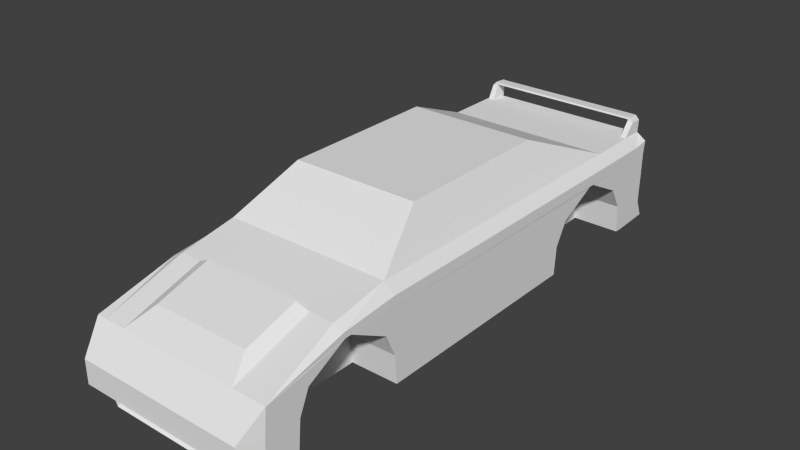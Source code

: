# Source: autotest_.blend  (saved by Blender 3.2.14; exported with 4.5.12 LTS)
import bpy
from mathutils import Matrix  # noqa: F401  (used for matrix-valued properties, if any)

bpy.ops.wm.read_factory_settings(use_empty=True)
scene = bpy.context.scene
scene.name = 'Scene'

# ---- collections
col_collection_1 = bpy.data.collections.new('Collection 1'); scene.collection.children.link(col_collection_1)

# ---- materials (node trees are filled in below, after node groups)
mat_material_005 = bpy.data.materials.new('Material.005')
mat_material_005.alpha_threshold = 0.0
mat_material_005.use_transparent_shadow = False
mat_material_005.roughness = 0.5

# ---- material node trees

# ---- world
world_world = bpy.data.worlds.new('World'); scene.world = world_world
world_world.color = (0.05088, 0.05088, 0.05088)
world_world.use_sun_shadow = False
world_world.sun_shadow_jitter_overblur = 0.0
world_world.cycles.sampling_method = 'MANUAL'
world_world.cycles.sample_map_resolution = 256

# ---- meshes
me_cube = bpy.data.meshes.new('Cube')
me_cube.from_pydata([(2.597, 1.0, 0.05859), (2.597, -1.0, 0.05859), (-2.384, -1.0, 0.05859), (-2.384, 1.0, 0.05859), (3.719, 1.0, 2.059), (3.719, -1.0, 2.059), (-3.597, -1.0, 2.059), (-3.597, 1.0, 2.059), (2.597, 2.035, 0.05859), (-2.384, 2.035, 0.05859), (3.719, 2.035, 2.059), (-3.597, 2.035, 2.059), (2.597, -2.051, 0.05859), (-2.384, -2.051, 0.05859), (3.719, -2.051, 2.059), (-3.597, -2.051, 2.059), (-4.881, -1.0, 0.05859), (-4.881, 1.0, 0.05859), (-3.669, -1.0, 2.059), (-3.669, 1.0, 2.059), (-5.757, -1.0, 0.9714), (-5.757, 1.0, 0.9714), (-5.757, -1.0, 2.059), (-5.757, 1.0, 2.059), (-4.881, -2.045, 0.05859), (-3.669, -2.045, 2.059), (-5.757, -2.045, 0.5809), (-5.757, -2.045, 2.059), (-4.881, 2.045, 0.05859), (-3.669, 2.045, 2.059), (-5.757, 2.045, 0.5809), (-5.768, 2.045, 2.059), (4.999, 1.0, 0.05859), (4.999, -1.0, 0.05859), (3.877, 1.0, 2.059), (3.877, -1.0, 2.059), (6.152, 1.0, 0.267), (6.152, -1.0, 0.267), (5.647, 1.0, 1.64), (5.647, -1.0, 1.64), (4.999, 2.032, 0.05859), (3.877, 2.032, 2.059), (6.152, 1.84, 0.267), (5.647, 2.032, 1.64), (4.999, -2.049, 0.05859), (3.877, -2.049, 2.059), (6.152, -1.857, 0.267), (5.647, -2.056, 1.64), (-5.756, -2.045, 2.061), (-5.806, -1.869, 2.611), (-5.769, 2.046, 2.061), (-5.806, 1.847, 2.611), (5.646, -2.031, 1.565), (5.646, -1.843, 1.644), (5.646, 2.027, 1.565), (5.646, 1.82, 1.644), (-4.213, 1.842, 2.636), (2.666, 1.82, 2.636), (2.917, 2.039, 2.061), (-3.979, 2.053, 2.061), (2.666, -1.843, 2.636), (-4.213, -1.864, 2.636), (-3.979, -2.05, 2.061), (2.917, -2.061, 2.061), (2.651, 1.0, 0.8514), (2.651, -1.0, 0.8514), (-2.428, -1.0, 0.8514), (-2.428, 1.0, 0.8514), (2.651, 2.035, 0.8514), (-2.428, 2.035, 0.8514), (2.651, -2.051, 0.8514), (-2.428, -2.051, 0.8514), (-4.838, -1.0, 0.8514), (-4.838, 1.0, 0.8514), (-5.757, -1.0, 1.256), (-5.757, 1.0, 1.256), (-4.838, -2.045, 0.8514), (-5.757, -2.045, 0.8514), (-4.838, 2.045, 0.8514), (-5.757, 2.045, 0.8514), (4.945, 1.0, 0.8514), (4.945, -1.0, 0.8514), (6.152, 1.0, 0.9288), (6.152, -1.0, 0.9288), (4.945, 2.032, 0.8514), (6.152, 1.84, 0.9288), (4.945, -2.049, 0.8514), (6.152, -1.857, 0.9288), (2.864, 1.0, 1.475), (2.864, -1.0, 1.475), (-2.7, -1.0, 1.475), (-2.7, 1.0, 1.475), (2.864, 2.035, 1.475), (-2.7, 2.035, 1.475), (2.864, -2.051, 1.475), (-2.7, -2.051, 1.475), (-4.566, -1.0, 1.475), (-4.566, 1.0, 1.475), (-5.757, -1.0, 1.475), (-5.757, 1.0, 1.475), (-4.566, -2.045, 1.475), (-5.757, -2.045, 1.475), (-4.566, 2.045, 1.475), (-5.768, 2.045, 1.475), (4.732, 1.0, 1.475), (4.732, -1.0, 1.475), (5.647, 1.0, 1.642), (5.647, -1.0, 1.642), (4.732, 2.032, 1.475), (5.647, 2.032, 1.642), (4.732, -2.049, 1.475), (5.647, -2.056, 1.644), (-2.16, 1.387, 3.735), (1.362, 1.387, 3.708), (1.362, -1.41, 3.708), (-2.16, -1.41, 3.735), (3.907, 1.82, 2.349), (3.907, -2.043, 2.061), (3.907, 2.03, 2.061), (3.907, -1.843, 2.349), (-5.322, 2.046, 2.061), (-5.399, -1.864, 2.636), (-5.257, 1.842, 2.636), (-5.322, -2.045, 2.061), (-5.792, -2.045, 2.433), (-5.806, 2.046, 2.433), (5.646, 2.027, 1.648), (5.646, -2.053, 1.648), (2.657, -2.061, 2.365), (-4.103, -2.05, 2.365), (-4.103, 2.053, 2.365), (2.657, 2.039, 2.365), (3.907, -2.043, 2.213), (3.907, 2.03, 2.213), (-5.437, 2.046, 2.365), (-5.437, -2.045, 2.365), (-5.806, -1.368, 2.611), (-5.756, -1.368, 2.061), (5.646, -1.368, 1.644), (5.646, -1.368, 1.489), (2.666, -1.368, 2.636), (-4.213, -1.368, 2.636), (-3.979, -1.368, 2.061), (2.917, -1.368, 2.061), (1.362, -0.7896, 3.708), (-2.16, -0.7896, 3.735), (3.907, -1.368, 2.349), (3.907, -1.368, 2.061), (-5.322, -1.368, 2.061), (-5.399, -1.368, 2.636), (5.646, -1.368, 1.571), (-5.792, -1.368, 2.433), (-5.806, 1.296, 2.611), (5.646, 1.296, 1.489), (5.646, 1.296, 1.571), (-5.756, 1.296, 2.061), (5.646, 1.296, 1.644), (2.666, 1.296, 2.636), (-4.213, 1.296, 2.636), (-3.979, 1.296, 2.061), (2.917, 1.296, 2.061), (1.362, 0.7181, 3.708), (-2.16, 0.7181, 3.735), (3.907, 1.296, 2.349), (3.907, 1.296, 2.061), (-5.322, 1.296, 2.061), (-5.319, 1.296, 2.636), (-5.792, 1.296, 2.433), (5.104, 1.036, 2.058), (5.104, -1.107, 2.058), (3.953, 1.036, 2.511), (3.953, -1.107, 2.511), (-5.756, 1.0, 2.061), (5.646, 1.0, 1.644), (2.666, 1.0, 2.636), (-4.213, 1.0, 2.636), (-3.979, 1.0, 2.061), (2.917, 1.0, 2.061), (1.362, 0.5507, 3.708), (-2.16, 0.5507, 3.735), (3.907, 1.0, 2.349), (3.907, 1.0, 2.061), (-5.322, 1.0, 2.061), (-5.538, 1.0, 2.636), (-5.792, 1.0, 2.433), (-5.806, 1.0, 2.611), (5.646, 1.0, 1.489), (5.646, 1.0, 1.571), (5.104, 1.0, 2.058), (3.953, 1.0, 2.511), (-5.756, -0.9955, 2.061), (5.646, -0.9955, 1.644), (2.666, -0.9955, 2.636), (-4.213, -0.9955, 2.636), (-3.979, -0.9955, 2.061), (2.917, -0.9955, 2.061), (1.362, -0.579, 3.708), (-2.16, -0.579, 3.735), (3.907, -0.9955, 2.349), (3.907, -0.9955, 2.061), (-5.322, -0.9955, 2.061), (-5.538, -0.9955, 2.636), (-5.792, -0.9955, 2.433), (5.104, -0.9955, 2.058), (3.953, -0.9955, 2.511), (-5.806, -0.9955, 2.611), (5.646, -0.9955, 1.489), (5.646, -0.9955, 1.571), (5.175, 1.0, 1.752), (5.175, -1.0, 1.752), (6.196, -1.0, 0.2113), (6.196, 1.0, 0.2113), (5.175, 2.032, 1.752), (5.716, 2.032, 0.2113), (5.175, -2.054, 1.752), (5.716, -2.049, 0.2113), (5.701, -2.049, 0.9082), (5.701, 2.032, 0.9082), (5.403, -2.054, 1.599), (5.403, 2.032, 1.598), (-5.043, 1.0, 0.0462), (-5.919, 1.0, 0.08219), (-5.919, -1.0, 0.08219), (-5.043, -1.0, 0.0462), (-5.919, -2.045, 0.09276), (-5.043, -2.045, 0.0462), (-5.043, 2.045, 0.0462), (-5.919, 2.045, 0.09276), (-5.338, -0.3101, 0.3078), (-5.824, -0.3101, 0.8147), (-5.292, -0.3209, 0.3804), (-5.778, -0.3209, 0.8873), (-5.258, -0.389, 0.4336), (-5.744, -0.389, 0.9404), (-5.258, -0.5924, 0.4332), (-5.744, -0.5924, 0.94), (-5.258, -0.7959, 0.4336), (-5.744, -0.7959, 0.9404), (-5.292, -0.864, 0.3804), (-5.778, -0.864, 0.8873), (-5.338, -0.8748, 0.3078), (-5.824, -0.8748, 0.8147), (-5.384, -0.864, 0.2352), (-5.87, -0.864, 0.7421), (-5.418, -0.7959, 0.1821), (-5.904, -0.7959, 0.6889), (-5.418, -0.5924, 0.1825), (-5.904, -0.5924, 0.6893), (-5.418, -0.389, 0.1821), (-5.904, -0.389, 0.6889), (-5.384, -0.3209, 0.2352), (-5.87, -0.3209, 0.7421), (-5.802, -0.4666, 0.8495), (-5.824, -0.4614, 0.8147), (-5.786, -0.4992, 0.875), (-5.786, -0.5967, 0.8748), (-5.786, -0.6942, 0.875), (-5.802, -0.7269, 0.8495), (-5.824, -0.732, 0.8147), (-5.846, -0.7269, 0.7799), (-5.862, -0.6942, 0.7544), (-5.862, -0.5967, 0.7546), (-5.862, -0.4992, 0.7544), (-5.846, -0.4666, 0.7799), (-6.004, -0.4666, 1.061), (-6.027, -0.4614, 1.026), (-5.988, -0.4992, 1.086), (-5.988, -0.5967, 1.086), (-5.988, -0.6942, 1.086), (-6.004, -0.7269, 1.061), (-6.027, -0.732, 1.026), (-6.049, -0.7269, 0.9909), (-6.065, -0.6942, 0.9654), (-6.065, -0.5967, 0.9656), (-6.065, -0.4992, 0.9654), (-6.049, -0.4666, 0.9909), (-5.404, -1.847, 2.636), (-5.806, -1.848, 2.611), (-5.404, -1.715, 2.636), (-5.806, -1.715, 2.611), (-5.565, -1.847, 3.009), (-5.832, -1.848, 2.984), (-5.565, -1.715, 3.009), (-5.832, -1.715, 2.984), (-5.806, 1.701, 2.611), (-5.806, 1.835, 2.611), (-5.298, 1.834, 2.636), (-5.308, 1.701, 2.636), (-5.827, 1.701, 2.977), (-5.827, 1.835, 2.977), (-5.559, 1.834, 3.001), (-5.559, 1.701, 3.001), (-5.571, -1.757, 3.128), (-5.839, -1.758, 3.104), (-5.571, -1.715, 3.128), (-5.839, -1.715, 3.104), (-5.833, 1.701, 3.096), (-5.833, 1.745, 3.096), (-5.566, 1.744, 3.121), (-5.566, 1.701, 3.121), (-5.565, -1.715, 3.057), (-5.832, -1.715, 3.046), (-5.559, 1.701, 3.057), (-5.827, 1.701, 3.046), (-5.571, -1.715, 3.109), (-5.839, -1.715, 3.099), (-5.566, 1.701, 3.11), (-5.833, 1.701, 3.099), (-5.693, 1.701, 3.052), (-5.699, 1.701, 3.105), (-5.83, 1.701, 3.073), (-5.562, 1.701, 3.084), (-5.693, -1.711, 3.052), (-5.827, -1.711, 3.046), (-5.699, -1.711, 3.105), (-5.833, -1.711, 3.099), (-5.83, -1.711, 3.073), (-5.562, -1.711, 3.084), (-5.566, -1.711, 3.11), (-5.559, -1.711, 3.057), (-5.696, -1.711, 3.078)], [], [(0, 1, 2, 3), (4, 7, 6, 5), (4, 5, 35, 34), (5, 6, 15, 14), (6, 7, 19, 18), (7, 4, 10, 11), (68, 8, 9, 69), (91, 7, 11, 93), (64, 0, 8, 68), (0, 3, 9, 8), (94, 14, 15, 95), (66, 2, 13, 71), (89, 5, 14, 94), (2, 1, 12, 13), (18, 19, 23, 22), (67, 3, 17, 73), (90, 6, 18, 96), (3, 2, 16, 17), (98, 22, 23, 99), (28, 17, 220, 226), (21, 30, 227, 221), (17, 16, 20, 21), (100, 25, 27, 101), (18, 22, 27, 25), (74, 20, 26, 77), (96, 18, 25, 100), (78, 28, 30, 79), (23, 19, 29, 31), (99, 23, 31, 103), (73, 17, 28, 78), (208, 209, 39, 38), (65, 1, 33, 81), (88, 4, 34, 104), (1, 0, 32, 33), (106, 38, 39, 107), (210, 37, 46, 215), (211, 32, 40, 213), (210, 211, 36, 37), (219, 212, 43, 109), (208, 38, 43, 212), (82, 36, 42, 85), (104, 34, 41, 108), (216, 215, 46, 87), (209, 35, 45, 214), (107, 39, 47, 111), (81, 33, 44, 86), (167, 125, 50, 155), (133, 126, 54, 118), (150, 127, 52, 139), (135, 124, 48, 123), (164, 118, 54, 153), (152, 166, 287, 284), (163, 116, 57, 157), (141, 61, 115, 145), (165, 120, 59, 159), (159, 59, 58, 160), (132, 128, 63, 117), (128, 129, 62, 63), (134, 130, 59, 120), (130, 131, 58, 59), (105, 81, 86, 110), (37, 83, 87, 46), (218, 216, 87, 111), (32, 80, 84, 40), (106, 82, 85, 109), (213, 217, 85, 42), (36, 82, 83, 37), (0, 64, 80, 32), (89, 65, 81, 105), (97, 73, 78, 102), (21, 75, 79, 30), (102, 78, 79, 103), (16, 72, 76, 24), (98, 74, 77, 101), (24, 76, 77, 26), (20, 74, 75, 21), (2, 66, 72, 16), (91, 67, 73, 97), (1, 65, 70, 12), (90, 66, 71, 95), (12, 70, 71, 13), (88, 64, 68, 92), (3, 67, 69, 9), (92, 68, 69, 93), (10, 92, 93, 11), (4, 88, 92, 10), (6, 90, 95, 15), (7, 91, 97, 19), (22, 98, 101, 27), (29, 102, 103, 31), (19, 97, 102, 29), (5, 89, 105, 35), (38, 106, 109, 43), (214, 218, 111, 47), (35, 105, 110, 45), (83, 107, 111, 87), (80, 104, 108, 84), (217, 219, 109, 85), (82, 106, 107, 83), (64, 88, 104, 80), (75, 99, 103, 79), (72, 96, 100, 76), (76, 100, 101, 77), (74, 98, 99, 75), (66, 90, 96, 72), (65, 89, 94, 70), (70, 94, 95, 71), (67, 91, 93, 69), (161, 113, 112, 162), (157, 57, 113, 161), (61, 60, 114, 115), (57, 56, 112, 113), (127, 132, 117, 52), (156, 55, 116, 163), (160, 58, 118, 164), (131, 133, 118, 58), (125, 134, 120, 50), (155, 50, 120, 165), (158, 56, 122, 166), (129, 135, 123, 62), (61, 121, 135, 129), (51, 122, 134, 125), (57, 116, 133, 131), (53, 119, 132, 127), (56, 57, 131, 130), (122, 56, 130, 134), (60, 61, 129, 128), (119, 60, 128, 132), (121, 49, 124, 135), (138, 53, 127, 150), (116, 55, 126, 133), (152, 51, 125, 167), (49, 136, 151, 124), (191, 138, 150, 207), (61, 141, 149, 121), (48, 137, 148, 123), (63, 143, 147, 117), (53, 138, 146, 119), (60, 140, 144, 114), (114, 144, 145, 115), (62, 142, 143, 63), (123, 148, 142, 62), (193, 141, 145, 197), (119, 146, 140, 60), (149, 136, 279, 278), (117, 147, 139, 52), (207, 150, 139, 206), (124, 151, 137, 48), (126, 154, 153, 54), (56, 158, 162, 112), (55, 156, 154, 126), (185, 152, 167, 184), (175, 158, 166, 183), (172, 155, 165, 182), (177, 160, 164, 181), (156, 163, 170, 168), (174, 157, 161, 178), (178, 161, 162, 179), (176, 159, 160, 177), (182, 165, 159, 176), (180, 163, 157, 174), (183, 166, 152, 185), (181, 164, 153, 186), (184, 167, 155, 172), (188, 168, 170, 189), (146, 138, 169, 171), (198, 146, 171, 204), (173, 156, 168, 188), (191, 173, 188, 203), (163, 180, 189, 170), (203, 188, 189, 204), (202, 184, 172, 190), (199, 181, 186, 206), (201, 183, 185, 205), (198, 180, 174, 192), (200, 182, 176, 194), (194, 176, 177, 195), (196, 178, 179, 197), (192, 174, 178, 196), (195, 177, 181, 199), (190, 172, 182, 200), (193, 175, 183, 201), (205, 185, 184, 202), (154, 187, 186, 153), (158, 175, 179, 162), (156, 173, 187, 154), (136, 205, 202, 151), (141, 193, 201, 149), (137, 190, 200, 148), (143, 195, 199, 147), (140, 192, 196, 144), (144, 196, 197, 145), (142, 194, 195, 143), (148, 200, 194, 142), (146, 198, 192, 140), (149, 201, 205, 136), (147, 199, 206, 139), (151, 202, 190, 137), (169, 203, 204, 171), (138, 191, 203, 169), (180, 198, 204, 189), (187, 207, 206, 186), (175, 193, 197, 179), (173, 191, 207, 187), (84, 108, 219, 217), (45, 110, 218, 214), (40, 84, 217, 213), (110, 86, 216, 218), (39, 209, 214, 47), (86, 44, 215, 216), (34, 208, 212, 41), (108, 41, 212, 219), (33, 32, 211, 210), (36, 211, 213, 42), (33, 210, 215, 44), (34, 35, 209, 208), (220, 221, 227, 226), (222, 223, 225, 224), (30, 28, 226, 227), (16, 24, 225, 223), (26, 20, 222, 224), (24, 26, 224, 225), (20, 16, 223, 222), (17, 21, 221, 220), (228, 229, 231, 230), (230, 231, 233, 232), (232, 233, 235, 234), (234, 235, 237, 236), (236, 237, 239, 238), (238, 239, 241, 240), (240, 241, 243, 242), (242, 243, 245, 244), (244, 245, 247, 246), (246, 247, 249, 248), (229, 251, 263, 253), (250, 251, 229, 228), (248, 249, 251, 250), (228, 230, 232, 234, 236, 238, 240, 242, 244, 246, 248, 250), (253, 263, 275, 265), (251, 249, 262, 263), (249, 247, 261, 262), (247, 245, 260, 261), (245, 243, 259, 260), (243, 241, 258, 259), (241, 239, 257, 258), (239, 237, 256, 257), (237, 235, 255, 256), (235, 233, 254, 255), (233, 231, 252, 254), (231, 229, 253, 252), (264, 265, 275, 274, 273, 272, 271, 270, 269, 268, 267, 266), (263, 262, 274, 275), (262, 261, 273, 274), (261, 260, 272, 273), (260, 259, 271, 272), (259, 258, 270, 271), (258, 257, 269, 270), (257, 256, 268, 269), (256, 255, 267, 268), (255, 254, 266, 267), (254, 252, 264, 266), (252, 253, 265, 264), (278, 279, 283, 282), (136, 49, 277, 279), (121, 149, 278, 276), (49, 121, 276, 277), (291, 290, 298, 299), (279, 277, 281, 283), (276, 278, 282, 280), (277, 276, 280, 281), (284, 287, 291, 288), (166, 122, 286, 287), (122, 51, 285, 286), (51, 152, 284, 285), (294, 282, 300, 304), (287, 286, 290, 291), (286, 285, 289, 290), (285, 284, 288, 289), (292, 294, 295, 293), (299, 298, 297, 296), (290, 289, 297, 298), (289, 288, 296, 297), (283, 295, 305, 301), (283, 281, 293, 295), (280, 282, 294, 292), (281, 280, 292, 293), (308, 302, 319, 312), (300, 301, 305, 304), (291, 299, 306, 311, 302), (296, 288, 303, 310, 307), (299, 296, 307, 309, 306), (295, 294, 304, 305), (288, 291, 302, 308, 303), (282, 283, 301, 300), (306, 309, 314, 318), (307, 310, 316, 315), (302, 311, 317, 319), (320, 317, 318, 314), (316, 320, 314, 315), (313, 312, 320, 316), (312, 319, 317, 320), (311, 306, 318, 317), (310, 303, 313, 316), (309, 307, 315, 314), (303, 308, 312, 313)])
_uv = me_cube.uv_layers.new(name='UVMap')
_uv.uv.foreach_set('vector', [0.05151, 0.2097, 0.1482, 0.2097, 0.1482, 0.4681, 0.05151, 0.4681, 0.6548, 0.4958, 0.655, 0.1147, 0.7517, 0.1148, 0.7515, 0.4958, 0.6548, 0.4958, 0.7515, 0.4958, 0.7515, 0.504, 0.6548, 0.504, 0.7515, 0.4958, 0.7517, 0.1148, 0.8025, 0.1148, 0.8023, 0.4958, 0.7517, 0.1148, 0.655, 0.1147, 0.655, 0.111, 0.7517, 0.111, 0.655, 0.1147, 0.6548, 0.4958, 0.6047, 0.4957, 0.6049, 0.1147, 0.561, 0.6565, 0.5994, 0.6593, 0.5994, 0.9195, 0.561, 0.9217, 0.2294, 0.9642, 0.183, 0.9642, 0.183, 0.9102, 0.2294, 0.9102, 0.3965, 0.8808, 0.3965, 0.9223, 0.3465, 0.9223, 0.3465, 0.8808, 0.05151, 0.2097, 0.05151, 0.4681, 0.001451, 0.4681, 0.001451, 0.2097, 0.4716, 0.6454, 0.4998, 0.6007, 0.4998, 0.9828, 0.4716, 0.936, 0.703, 0.8989, 0.703, 0.8583, 0.7539, 0.8582, 0.7539, 0.8989, 0.8968, 0.9589, 0.8591, 0.9589, 0.8591, 0.904, 0.8968, 0.904, 0.1482, 0.4681, 0.1482, 0.2097, 0.199, 0.2097, 0.199, 0.4681, 0.7517, 0.111, 0.655, 0.111, 0.655, 0.002199, 0.7517, 0.00225, 0.1594, 0.654, 0.1977, 0.6518, 0.1977, 0.7822, 0.1594, 0.7799, 0.02965, 0.7657, 0.001451, 0.7188, 0.001451, 0.715, 0.02965, 0.6682, 0.05151, 0.4681, 0.1482, 0.4681, 0.1482, 0.5976, 0.05151, 0.5976, 0.6722, 0.6557, 0.7001, 0.6557, 0.7001, 0.7602, 0.6722, 0.7602, 0.6044, 0.9509, 0.6044, 0.8963, 0.6122, 0.8963, 0.6122, 0.9509, 0.6481, 0.7602, 0.6294, 0.8147, 0.6049, 0.8148, 0.6044, 0.7602, 0.05151, 0.5976, 0.1482, 0.5976, 0.1482, 0.6486, 0.05152, 0.6486, 0.04235, 0.8195, 0.001451, 0.7853, 0.1021, 0.7942, 0.09974, 0.8246, 0.7517, 0.111, 0.7517, 0.00225, 0.8023, 0.002277, 0.8022, 0.111, 0.6618, 0.6557, 0.6481, 0.6557, 0.6294, 0.6011, 0.6424, 0.6011, 0.6977, 0.9417, 0.6579, 0.9417, 0.6579, 0.8871, 0.6977, 0.8871, 0.2443, 0.8528, 0.2827, 0.8528, 0.2597, 0.8999, 0.2467, 0.9007, 0.655, 0.002199, 0.655, 0.111, 0.6044, 0.1109, 0.6045, 0.001567, 0.6722, 0.7602, 0.7001, 0.7602, 0.7001, 0.8148, 0.6721, 0.8148, 0.655, 0.8518, 0.655, 0.8932, 0.6044, 0.8932, 0.6044, 0.8518, 0.6548, 0.5728, 0.7515, 0.5728, 0.7515, 0.5979, 0.6548, 0.5979, 0.7614, 0.6039, 0.7997, 0.6011, 0.7997, 0.7265, 0.7614, 0.7237, 0.7312, 0.8412, 0.703, 0.7966, 0.703, 0.7883, 0.7312, 0.7437, 0.1482, 0.2097, 0.05151, 0.2097, 0.05151, 0.08504, 0.1482, 0.08504, 0.4001, 0.6843, 0.4002, 0.6843, 0.4002, 0.7888, 0.4001, 0.7888, 0.1482, 0.02386, 0.1482, 0.001568, 0.1896, 0.001567, 0.199, 0.02385, 0.05151, 0.02386, 0.05151, 0.08504, 0.001588, 0.08504, 0.00159, 0.02386, 0.1482, 0.02386, 0.05151, 0.02386, 0.05151, 0.001571, 0.1482, 0.001568, 0.3635, 0.7135, 0.3682, 0.7, 0.3682, 0.7254, 0.3683, 0.7254, 0.6548, 0.5728, 0.6548, 0.5979, 0.6048, 0.5978, 0.6048, 0.5728, 0.8585, 0.7788, 0.8903, 0.7788, 0.8903, 0.8226, 0.8585, 0.8226, 0.2323, 0.9102, 0.2767, 0.9102, 0.2767, 0.9641, 0.2323, 0.9641, 0.255, 0.6611, 0.2223, 0.6521, 0.23, 0.6304, 0.2611, 0.6383, 0.7515, 0.5728, 0.7515, 0.504, 0.8022, 0.5041, 0.8024, 0.5729, 0.4001, 0.7888, 0.4002, 0.7888, 0.4002, 0.8439, 0.4, 0.8439, 0.8054, 0.8868, 0.8054, 0.8463, 0.8562, 0.8462, 0.8562, 0.8868, 0.9035, 0.6688, 0.9036, 0.6296, 0.9212, 0.6296, 0.9211, 0.6688, 0.873, 0.09382, 0.8966, 0.001755, 0.9006, 0.001567, 0.8803, 0.09348, 0.1624, 0.8211, 0.1587, 0.7853, 0.1626, 0.7865, 0.1663, 0.8211, 0.9832, 0.0463, 0.9806, 0.0276, 0.9985, 0.03035, 0.9976, 0.05296, 0.4391, 0.09554, 0.4036, 0.09559, 0.4037, 0.00231, 0.439, 0.001781, 0.2378, 0.001567, 0.2378, 0.04071, 0.2378, 0.04071, 0.2378, 0.001567, 0.2378, 0.5338, 0.2125, 0.5338, 0.2125, 0.4681, 0.2378, 0.4681, 0.3667, 0.1097, 0.3907, 0.1097, 0.3687, 0.2123, 0.3387, 0.2123, 0.4398, 0.5744, 0.4035, 0.5744, 0.4031, 0.5047, 0.4397, 0.5046, 0.4397, 0.5046, 0.4031, 0.5047, 0.4033, 0.147, 0.4392, 0.1469, 0.9709, 0.5342, 0.9662, 0.4686, 0.9804, 0.4829, 0.9783, 0.5345, 0.9662, 0.4686, 0.9804, 0.1159, 0.9948, 0.1231, 0.9804, 0.4829, 0.8852, 0.5817, 0.8824, 0.5121, 0.8969, 0.505, 0.8997, 0.5751, 0.8824, 0.5121, 0.8682, 0.1594, 0.8824, 0.1452, 0.8969, 0.505, 0.8054, 0.9174, 0.8054, 0.8868, 0.8562, 0.8868, 0.8562, 0.9174, 0.8903, 0.6743, 0.8585, 0.6743, 0.8585, 0.6296, 0.8903, 0.6296, 0.2789, 0.709, 0.255, 0.6611, 0.2611, 0.6383, 0.2837, 0.6971, 0.1549, 0.8635, 0.1549, 0.904, 0.105, 0.904, 0.105, 0.8635, 0.8556, 0.6835, 0.8054, 0.6835, 0.8054, 0.6396, 0.8556, 0.6296, 0.3071, 0.7704, 0.3397, 0.7613, 0.3459, 0.7842, 0.3148, 0.7921, 0.8903, 0.7788, 0.8585, 0.7788, 0.8585, 0.6743, 0.8903, 0.6743, 0.7997, 0.8551, 0.7614, 0.8523, 0.7614, 0.7325, 0.7997, 0.7297, 0.7312, 0.615, 0.7614, 0.6039, 0.7614, 0.7237, 0.7312, 0.7125, 0.655, 0.8179, 0.655, 0.8518, 0.6044, 0.8518, 0.6044, 0.8179, 0.6481, 0.7602, 0.6618, 0.7602, 0.6424, 0.8147, 0.6294, 0.8147, 0.2135, 0.8403, 0.2443, 0.8528, 0.2467, 0.9007, 0.2166, 0.903, 0.3372, 0.7952, 0.3372, 0.8367, 0.2866, 0.8367, 0.2866, 0.7952, 0.6722, 0.6557, 0.6618, 0.6557, 0.6424, 0.6011, 0.6722, 0.6011, 0.0519, 0.8946, 0.05297, 0.8531, 0.09725, 0.8571, 0.09618, 0.8711, 0.6481, 0.6557, 0.6618, 0.6557, 0.6618, 0.7602, 0.6481, 0.7602, 0.09815, 0.7822, 0.05982, 0.7799, 0.05982, 0.654, 0.09815, 0.6518, 0.1293, 0.6683, 0.1594, 0.654, 0.1594, 0.7799, 0.1293, 0.7657, 0.105, 0.8603, 0.105, 0.8189, 0.1558, 0.8189, 0.1558, 0.8603, 0.703, 0.9291, 0.703, 0.8989, 0.7539, 0.8989, 0.7539, 0.9291, 0.4031, 0.6593, 0.4414, 0.6565, 0.4414, 0.9218, 0.4031, 0.9195, 0.3965, 0.8473, 0.3965, 0.8808, 0.3465, 0.8808, 0.3465, 0.8473, 0.3367, 0.8737, 0.3367, 0.9143, 0.2866, 0.9143, 0.2866, 0.8737, 0.5309, 0.6454, 0.561, 0.6565, 0.561, 0.9217, 0.5309, 0.936, 0.5027, 0.6007, 0.5309, 0.6454, 0.5309, 0.936, 0.5027, 0.9828, 0.8432, 0.9746, 0.8054, 0.9746, 0.8054, 0.9206, 0.8432, 0.9206, 0.1008, 0.9553, 0.0544, 0.9553, 0.0544, 0.9004, 0.1008, 0.9004, 0.1011, 0.7151, 0.1293, 0.6683, 0.1293, 0.7657, 0.1011, 0.7189, 0.7001, 0.6557, 0.6722, 0.6557, 0.6722, 0.6011, 0.7001, 0.6011, 0.183, 0.7952, 0.2135, 0.8403, 0.2166, 0.903, 0.1884, 0.9047, 0.8988, 0.9008, 0.8591, 0.9008, 0.8591, 0.8462, 0.8988, 0.8463, 0.703, 0.6596, 0.7312, 0.615, 0.7312, 0.7125, 0.703, 0.6679, 0.4002, 0.6843, 0.4001, 0.6843, 0.4001, 0.6304, 0.4002, 0.6304, 0.2836, 0.7224, 0.2789, 0.709, 0.2837, 0.6971, 0.2835, 0.697, 0.8011, 0.9131, 0.7568, 0.9131, 0.7568, 0.8583, 0.8011, 0.8582, 0.8054, 0.788, 0.8556, 0.788, 0.8556, 0.8431, 0.8054, 0.8327, 0.1549, 0.904, 0.1549, 0.9346, 0.105, 0.9347, 0.105, 0.904, 0.3397, 0.7613, 0.3635, 0.7135, 0.3683, 0.7254, 0.3459, 0.7842, 0.8054, 0.6835, 0.8556, 0.6835, 0.8556, 0.788, 0.8054, 0.788, 0.7614, 0.8523, 0.7312, 0.8412, 0.7312, 0.7437, 0.7614, 0.7325, 0.6618, 0.7602, 0.6722, 0.7602, 0.6721, 0.8148, 0.6424, 0.8147, 0.3372, 0.8367, 0.3372, 0.8706, 0.2866, 0.8706, 0.2866, 0.8367, 0.05297, 0.8531, 0.04235, 0.8195, 0.09974, 0.8246, 0.09725, 0.8571, 0.6618, 0.6557, 0.6722, 0.6557, 0.6722, 0.7602, 0.6618, 0.7602, 0.05982, 0.7799, 0.02965, 0.7657, 0.02965, 0.6682, 0.05982, 0.654, 0.105, 0.8189, 0.105, 0.7853, 0.1558, 0.7853, 0.1558, 0.8189, 0.4414, 0.6565, 0.4716, 0.6454, 0.4716, 0.936, 0.4414, 0.9218, 0.3367, 0.9143, 0.3367, 0.9445, 0.2866, 0.9445, 0.2866, 0.9143, 0.2658, 0.3959, 0.2334, 0.3959, 0.2334, 0.2123, 0.2658, 0.2123, 0.2378, 0.4681, 0.2125, 0.4681, 0.2334, 0.3959, 0.2658, 0.3959, 0.9674, 0.1097, 0.9529, 0.4687, 0.9035, 0.3986, 0.9096, 0.2148, 0.8549, 0.1593, 0.8693, 0.5183, 0.8115, 0.4132, 0.8054, 0.2293, 0.9946, 0.6263, 0.9709, 0.5342, 0.9783, 0.5345, 0.9985, 0.6265, 0.2378, 0.6273, 0.2125, 0.6273, 0.2125, 0.5338, 0.2378, 0.5338, 0.4392, 0.1469, 0.4033, 0.147, 0.4036, 0.09559, 0.4391, 0.09554, 0.8682, 0.1594, 0.873, 0.09382, 0.8803, 0.09348, 0.8824, 0.1452, 0.8827, 0.6011, 0.8852, 0.5817, 0.8997, 0.5751, 0.9006, 0.5984, 0.4398, 0.5968, 0.4036, 0.5976, 0.4035, 0.5744, 0.4398, 0.5744, 0.2378, 0.1097, 0.2114, 0.1097, 0.2114, 0.04071, 0.2378, 0.04071, 0.9804, 0.1159, 0.9832, 0.0463, 0.9976, 0.05296, 0.9948, 0.1231, 0.9674, 0.1097, 0.9701, 0.04057, 0.9832, 0.0463, 0.9804, 0.1159, 0.8675, 0.6264, 0.8721, 0.5874, 0.8852, 0.5817, 0.8827, 0.6011, 0.2125, 0.4681, 0.2125, 0.5338, 0.2024, 0.5344, 0.2019, 0.4687, 0.3896, 0.6273, 0.3896, 0.5338, 0.3993, 0.5344, 0.3998, 0.6272, 0.8693, 0.5183, 0.8549, 0.1593, 0.8682, 0.1594, 0.8824, 0.5121, 0.8721, 0.5874, 0.8693, 0.5183, 0.8824, 0.5121, 0.8852, 0.5817, 0.9529, 0.4687, 0.9674, 0.1097, 0.9804, 0.1159, 0.9662, 0.4686, 0.3896, 0.5338, 0.3896, 0.4681, 0.4002, 0.4687, 0.3993, 0.5344, 0.9701, 0.04057, 0.9655, 0.001567, 0.9806, 0.0276, 0.9832, 0.0463, 0.1589, 0.8211, 0.1589, 0.7963, 0.1587, 0.7853, 0.1624, 0.8211, 0.2125, 0.5338, 0.2125, 0.6273, 0.2025, 0.6272, 0.2024, 0.5344, 0.3965, 0.8049, 0.3965, 0.8337, 0.3719, 0.8441, 0.3712, 0.8049, 0.3965, 0.6396, 0.3965, 0.6658, 0.3712, 0.6658, 0.3712, 0.6304, 0.1589, 0.8406, 0.1589, 0.8211, 0.1624, 0.8211, 0.1624, 0.8406, 0.3907, 0.1097, 0.3667, 0.1097, 0.3667, 0.04071, 0.3907, 0.04071, 0.6014, 0.5966, 0.5686, 0.5966, 0.5686, 0.5741, 0.6014, 0.5741, 0.6015, 0.1466, 0.568, 0.1467, 0.5679, 0.09532, 0.6006, 0.09527, 0.3896, 0.6273, 0.3667, 0.6273, 0.3667, 0.5338, 0.3896, 0.5338, 0.3896, 0.4681, 0.3667, 0.4681, 0.3387, 0.3959, 0.3687, 0.3959, 0.3687, 0.3959, 0.3387, 0.3959, 0.3387, 0.2123, 0.3687, 0.2123, 0.6015, 0.5044, 0.5685, 0.5044, 0.568, 0.1467, 0.6015, 0.1466, 0.6014, 0.5741, 0.5686, 0.5741, 0.5685, 0.5044, 0.6015, 0.5044, 0.3487, 0.1097, 0.3667, 0.1097, 0.3387, 0.2123, 0.3285, 0.2123, 0.3896, 0.5338, 0.3667, 0.5338, 0.3667, 0.4681, 0.3896, 0.4681, 0.3667, 0.04071, 0.3667, 0.001567, 0.3667, 0.001567, 0.3667, 0.04071, 0.6006, 0.09527, 0.5679, 0.09532, 0.5678, 0.001567, 0.5999, 0.001984, 0.1624, 0.8406, 0.1624, 0.8211, 0.1663, 0.8211, 0.1663, 0.8406, 0.9036, 0.8433, 0.9036, 0.8079, 0.9211, 0.8079, 0.9212, 0.8433, 0.1587, 0.9984, 0.1624, 0.9603, 0.1663, 0.9603, 0.1626, 0.9984, 0.2114, 0.1097, 0.2378, 0.1097, 0.2658, 0.2123, 0.2334, 0.2123, 0.1589, 0.9876, 0.1589, 0.9603, 0.1624, 0.9603, 0.1587, 0.9984, 0.3965, 0.7895, 0.3965, 0.8049, 0.3712, 0.8049, 0.3712, 0.7895, 0.2521, 0.1097, 0.2378, 0.1097, 0.2378, 0.04071, 0.2521, 0.04071, 0.4541, 0.5968, 0.4398, 0.5968, 0.4398, 0.5744, 0.4541, 0.5743, 0.4535, 0.1469, 0.4392, 0.1469, 0.4391, 0.09554, 0.4534, 0.09551, 0.2378, 0.6273, 0.2378, 0.5338, 0.2504, 0.5356, 0.2504, 0.5973, 0.2521, 0.4681, 0.2378, 0.4681, 0.2658, 0.3959, 0.2739, 0.3959, 0.2739, 0.3959, 0.2658, 0.3959, 0.2658, 0.2123, 0.2739, 0.2123, 0.454, 0.5046, 0.4397, 0.5046, 0.4392, 0.1469, 0.4535, 0.1469, 0.4541, 0.5743, 0.4398, 0.5744, 0.4397, 0.5046, 0.454, 0.5046, 0.2521, 0.5338, 0.2378, 0.5338, 0.2378, 0.4681, 0.2521, 0.4681, 0.2521, 0.04071, 0.2378, 0.04071, 0.2378, 0.001567, 0.2521, 0.001567, 0.4534, 0.09551, 0.4391, 0.09554, 0.439, 0.001781, 0.4533, 0.001758, 0.9035, 0.6842, 0.9035, 0.6688, 0.9211, 0.6688, 0.9211, 0.6842, 0.2521, 0.5973, 0.2504, 0.5973, 0.2504, 0.5356, 0.2521, 0.5356, 0.3667, 0.5338, 0.3667, 0.6273, 0.3541, 0.5973, 0.3541, 0.5356, 0.1773, 0.905, 0.1773, 0.9245, 0.1692, 0.9109, 0.1692, 0.905, 0.2521, 0.6273, 0.2378, 0.6273, 0.2504, 0.5973, 0.2521, 0.5973, 0.3487, 0.6273, 0.2521, 0.6273, 0.2521, 0.5973, 0.3487, 0.5973, 0.1773, 0.7853, 0.1773, 0.8007, 0.1692, 0.8007, 0.1692, 0.7989, 0.3487, 0.5973, 0.2521, 0.5973, 0.2521, 0.5356, 0.3487, 0.5356, 0.9036, 0.7885, 0.9035, 0.6842, 0.9211, 0.6842, 0.9211, 0.7885, 0.5499, 0.09535, 0.4534, 0.09551, 0.4533, 0.001758, 0.5498, 0.001597, 0.3487, 0.04071, 0.2521, 0.04071, 0.2521, 0.001567, 0.3487, 0.001567, 0.3487, 0.5338, 0.2521, 0.5338, 0.2521, 0.4681, 0.3487, 0.4681, 0.5506, 0.5742, 0.4541, 0.5743, 0.454, 0.5046, 0.5505, 0.5044, 0.5505, 0.5044, 0.454, 0.5046, 0.4535, 0.1469, 0.55, 0.1467, 0.3285, 0.3959, 0.2739, 0.3959, 0.2739, 0.2123, 0.3285, 0.2123, 0.3487, 0.4681, 0.2521, 0.4681, 0.2739, 0.3959, 0.3285, 0.3959, 0.55, 0.1467, 0.4535, 0.1469, 0.4534, 0.09551, 0.5499, 0.09535, 0.5506, 0.5966, 0.4541, 0.5968, 0.4541, 0.5743, 0.5506, 0.5742, 0.3487, 0.1097, 0.2521, 0.1097, 0.2521, 0.04071, 0.3487, 0.04071, 0.3965, 0.6852, 0.3965, 0.7895, 0.3712, 0.7895, 0.3712, 0.6852, 0.1624, 0.9603, 0.1624, 0.9448, 0.1663, 0.9448, 0.1663, 0.9603, 0.2378, 0.1097, 0.2521, 0.1097, 0.2739, 0.2123, 0.2658, 0.2123, 0.1589, 0.9603, 0.1589, 0.9448, 0.1624, 0.9448, 0.1624, 0.9603, 0.3965, 0.6658, 0.3965, 0.6852, 0.3712, 0.6852, 0.3712, 0.6658, 0.3667, 0.1097, 0.3487, 0.1097, 0.3487, 0.04071, 0.3667, 0.04071, 0.5686, 0.5966, 0.5506, 0.5966, 0.5506, 0.5742, 0.5686, 0.5741, 0.568, 0.1467, 0.55, 0.1467, 0.5499, 0.09535, 0.5679, 0.09532, 0.3667, 0.4681, 0.3487, 0.4681, 0.3285, 0.3959, 0.3387, 0.3959, 0.3387, 0.3959, 0.3285, 0.3959, 0.3285, 0.2123, 0.3387, 0.2123, 0.5685, 0.5044, 0.5505, 0.5044, 0.55, 0.1467, 0.568, 0.1467, 0.5686, 0.5741, 0.5506, 0.5742, 0.5505, 0.5044, 0.5685, 0.5044, 0.3667, 0.5338, 0.3487, 0.5338, 0.3487, 0.4681, 0.3667, 0.4681, 0.3667, 0.04071, 0.3487, 0.04071, 0.3487, 0.001567, 0.3667, 0.001567, 0.5679, 0.09532, 0.5499, 0.09535, 0.5498, 0.001597, 0.5678, 0.001567, 0.9036, 0.8079, 0.9036, 0.7885, 0.9211, 0.7885, 0.9211, 0.8079, 0.3541, 0.5973, 0.3487, 0.5973, 0.3487, 0.5356, 0.3541, 0.5356, 0.3667, 0.6273, 0.3487, 0.6273, 0.3487, 0.5973, 0.3541, 0.5973, 0.1773, 0.8007, 0.1773, 0.905, 0.1692, 0.905, 0.1692, 0.8007, 0.1624, 0.9448, 0.1624, 0.8406, 0.1663, 0.8406, 0.1663, 0.9448, 0.2521, 0.1097, 0.3487, 0.1097, 0.3285, 0.2123, 0.2739, 0.2123, 0.1589, 0.9448, 0.1589, 0.8406, 0.1624, 0.8406, 0.1624, 0.9448, 0.3233, 0.6991, 0.3503, 0.6808, 0.3635, 0.7135, 0.3397, 0.7613, 0.2837, 0.792, 0.2657, 0.7416, 0.2789, 0.709, 0.2836, 0.7224, 0.2866, 0.7114, 0.3233, 0.6991, 0.3397, 0.7613, 0.3071, 0.7704, 0.2657, 0.7416, 0.2387, 0.7234, 0.255, 0.6611, 0.2789, 0.709, 0.7515, 0.5979, 0.7515, 0.5728, 0.8024, 0.5729, 0.8025, 0.5979, 0.2387, 0.7234, 0.2019, 0.7111, 0.2223, 0.6521, 0.255, 0.6611, 0.6548, 0.504, 0.6548, 0.5728, 0.6048, 0.5728, 0.6049, 0.504, 0.3503, 0.6808, 0.3683, 0.6304, 0.3682, 0.7, 0.3635, 0.7135, 0.1482, 0.08504, 0.05151, 0.08504, 0.05151, 0.02386, 0.1482, 0.02386, 0.05151, 0.001571, 0.05151, 0.02386, 0.00159, 0.02386, 0.0109, 0.001572, 0.1482, 0.08504, 0.1482, 0.02386, 0.199, 0.02385, 0.199, 0.08504, 0.6548, 0.504, 0.7515, 0.504, 0.7515, 0.5728, 0.6548, 0.5728, 0.6122, 0.8963, 0.6544, 0.8963, 0.6545, 0.9509, 0.6122, 0.9509, 0.00151, 0.9004, 0.04377, 0.9004, 0.04377, 0.955, 0.001451, 0.955, 0.2597, 0.8999, 0.2827, 0.8528, 0.2837, 0.8612, 0.2837, 0.907, 0.05149, 0.9004, 0.0515, 0.955, 0.04377, 0.955, 0.04377, 0.9004, 0.6294, 0.6011, 0.6481, 0.6557, 0.6044, 0.6557, 0.6049, 0.6011, 0.0519, 0.8946, 0.09618, 0.8711, 0.1021, 0.8973, 0.05967, 0.8959, 0.7568, 0.9698, 0.7926, 0.9162, 0.7946, 0.9244, 0.8005, 0.9698, 0.6933, 0.8179, 0.6933, 0.884, 0.6579, 0.8563, 0.6872, 0.8233, 0.3534, 0.964, 0.3534, 0.9273, 0.3574, 0.9262, 0.3574, 0.9629, 0.3574, 0.9629, 0.3574, 0.9262, 0.3605, 0.9254, 0.3605, 0.9621, 0.703, 0.9596, 0.703, 0.9322, 0.7129, 0.9322, 0.7129, 0.9595, 0.7129, 0.9595, 0.7129, 0.9322, 0.7227, 0.9322, 0.7227, 0.9596, 0.3401, 0.8319, 0.3401, 0.7952, 0.3431, 0.796, 0.3431, 0.8327, 0.3431, 0.8327, 0.3431, 0.796, 0.3472, 0.7971, 0.3472, 0.8338, 0.3472, 0.8338, 0.3472, 0.7971, 0.3512, 0.7981, 0.3512, 0.8348, 0.3512, 0.8348, 0.3512, 0.7981, 0.3541, 0.7989, 0.3541, 0.8356, 0.3634, 0.9538, 0.3634, 0.9254, 0.3732, 0.9255, 0.3732, 0.9538, 0.3732, 0.9538, 0.3732, 0.9255, 0.3831, 0.9254, 0.3831, 0.9538, 0.3925, 0.9549, 0.3887, 0.9544, 0.3907, 0.9468, 0.3925, 0.947, 0.3493, 0.965, 0.3493, 0.9284, 0.3534, 0.9273, 0.3534, 0.964, 0.3465, 0.9658, 0.3465, 0.9291, 0.3493, 0.9284, 0.3493, 0.965, 0.7321, 0.9322, 0.7358, 0.9328, 0.7385, 0.9363, 0.7385, 0.9469, 0.7385, 0.9576, 0.7358, 0.9611, 0.7321, 0.9617, 0.7283, 0.9611, 0.7256, 0.9576, 0.7256, 0.9469, 0.7256, 0.9363, 0.7283, 0.9328, 0.3604, 0.8163, 0.3623, 0.8158, 0.3623, 0.8311, 0.3604, 0.8316, 0.3887, 0.9544, 0.386, 0.9508, 0.3894, 0.9451, 0.3907, 0.9468, 0.386, 0.9508, 0.386, 0.9402, 0.3894, 0.94, 0.3894, 0.9451, 0.386, 0.9402, 0.386, 0.9296, 0.3894, 0.9349, 0.3894, 0.94, 0.386, 0.9296, 0.3887, 0.926, 0.3907, 0.9332, 0.3894, 0.9349, 0.3887, 0.926, 0.3925, 0.9254, 0.3925, 0.9329, 0.3907, 0.9332, 0.3925, 0.9254, 0.3963, 0.926, 0.3944, 0.9332, 0.3925, 0.9329, 0.3963, 0.926, 0.3991, 0.9296, 0.3957, 0.9349, 0.3944, 0.9332, 0.3991, 0.9296, 0.3991, 0.9402, 0.3957, 0.94, 0.3957, 0.9349, 0.3991, 0.9402, 0.3991, 0.9508, 0.3957, 0.9451, 0.3957, 0.94, 0.3991, 0.9508, 0.3963, 0.9544, 0.3944, 0.9468, 0.3957, 0.9451, 0.3963, 0.9544, 0.3925, 0.9549, 0.3925, 0.947, 0.3944, 0.9468, 0.1742, 0.9415, 0.1724, 0.9417, 0.1706, 0.9415, 0.1692, 0.9398, 0.1692, 0.9347, 0.1692, 0.9296, 0.1706, 0.9279, 0.1724, 0.9276, 0.1742, 0.9279, 0.1755, 0.9296, 0.1755, 0.9347, 0.1755, 0.9397, 0.3623, 0.8158, 0.3637, 0.8154, 0.3637, 0.8307, 0.3623, 0.8311, 0.8555, 0.9324, 0.8508, 0.9324, 0.8508, 0.9206, 0.8555, 0.9206, 0.8508, 0.9324, 0.8461, 0.9324, 0.8461, 0.9206, 0.8508, 0.9206, 0.3637, 0.8123, 0.3623, 0.8119, 0.3623, 0.7966, 0.3637, 0.797, 0.3623, 0.8119, 0.3604, 0.8114, 0.3604, 0.7961, 0.3623, 0.7966, 0.3604, 0.8114, 0.3584, 0.8109, 0.3584, 0.7956, 0.3604, 0.7961, 0.3584, 0.8109, 0.357, 0.8105, 0.357, 0.7952, 0.3584, 0.7956, 0.8679, 0.8372, 0.8632, 0.8372, 0.8632, 0.8258, 0.8679, 0.8258, 0.8632, 0.8372, 0.8585, 0.8372, 0.8585, 0.8258, 0.8632, 0.8258, 0.357, 0.8172, 0.3584, 0.8168, 0.3584, 0.8321, 0.357, 0.8325, 0.3584, 0.8168, 0.3604, 0.8163, 0.3604, 0.8316, 0.3584, 0.8321, 0.3667, 0.04071, 0.3667, 0.001567, 0.3667, 0.001567, 0.3667, 0.04071, 0.3965, 0.6658, 0.3965, 0.6396, 0.3965, 0.6396, 0.3965, 0.6658, 0.3907, 0.04071, 0.3667, 0.04071, 0.3667, 0.04071, 0.3907, 0.04071, 0.9655, 0.001567, 0.9701, 0.04057, 0.9701, 0.04057, 0.9655, 0.001567, 0.2378, 0.04071, 0.2114, 0.04071, 0.2114, 0.04071, 0.2378, 0.04071, 0.3965, 0.6658, 0.3965, 0.6396, 0.3965, 0.6396, 0.3965, 0.6658, 0.3907, 0.04071, 0.3667, 0.04071, 0.3667, 0.04071, 0.3907, 0.04071, 0.9655, 0.001567, 0.9701, 0.04057, 0.9701, 0.04057, 0.9655, 0.001567, 0.2378, 0.001567, 0.2378, 0.04071, 0.2378, 0.04071, 0.2378, 0.001567, 0.2378, 0.04071, 0.2114, 0.04071, 0.2114, 0.04071, 0.2378, 0.04071, 0.8721, 0.5874, 0.8675, 0.6264, 0.8675, 0.6264, 0.8721, 0.5874, 0.3965, 0.8337, 0.3965, 0.8049, 0.3965, 0.8049, 0.3965, 0.8337, 0.3667, 0.04071, 0.3667, 0.04071, 0.3667, 0.04071, 0.3667, 0.04071, 0.2378, 0.04071, 0.2114, 0.04071, 0.2114, 0.04071, 0.2378, 0.04071, 0.8721, 0.5874, 0.8675, 0.6264, 0.8675, 0.6264, 0.8721, 0.5874, 0.3965, 0.8337, 0.3965, 0.8049, 0.3965, 0.8049, 0.3965, 0.8337, 0.3907, 0.04071, 0.3667, 0.04071, 0.3667, 0.001567, 0.3909, 0.001567, 0.2378, 0.04071, 0.2114, 0.04071, 0.2112, 0.001567, 0.2378, 0.001567, 0.8721, 0.5874, 0.8675, 0.6264, 0.8675, 0.6264, 0.8721, 0.5874, 0.3965, 0.8337, 0.3965, 0.8049, 0.3965, 0.8049, 0.3965, 0.8337, 0.3965, 0.6658, 0.3965, 0.6658, 0.3965, 0.6658, 0.3965, 0.6658, 0.3965, 0.6658, 0.3965, 0.6396, 0.3965, 0.6396, 0.3965, 0.6658, 0.3907, 0.04071, 0.3667, 0.04071, 0.3667, 0.04071, 0.3907, 0.04071, 0.9655, 0.001567, 0.9701, 0.04057, 0.9701, 0.04057, 0.9655, 0.001567, 0.2378, 0.02114, 0.2378, 0.04071, 0.2378, 0.04071, 0.2378, 0.02114, 0.3667, 0.04071, 0.3667, 0.001567, 0.3667, 0.001567, 0.3667, 0.04071, 0.2378, 0.04071, 0.2378, 0.04071, 0.2378, 0.04071, 0.2378, 0.04071, 0.2378, 0.04071, 0.3965, 0.8049, 0.3965, 0.8049, 0.3965, 0.8049, 0.3965, 0.8049, 0.3965, 0.8049, 0.2378, 0.04071, 0.2378, 0.001567, 0.2378, 0.001567, 0.2378, 0.02114, 0.2378, 0.04071, 0.3667, 0.001567, 0.3667, 0.04071, 0.3667, 0.04071, 0.3667, 0.001567, 0.2378, 0.001567, 0.2378, 0.04071, 0.2378, 0.04071, 0.2378, 0.02114, 0.2378, 0.001567, 0.3667, 0.04071, 0.3667, 0.001567, 0.3667, 0.001567, 0.3667, 0.04071, 0.2378, 0.04071, 0.2378, 0.02114, 0.2378, 0.02114, 0.2378, 0.04071, 0.3965, 0.8049, 0.3965, 0.8049, 0.3965, 0.8049, 0.3965, 0.8049, 0.2378, 0.04071, 0.2378, 0.04071, 0.2378, 0.04071, 0.2378, 0.04071, 0.2378, 0.02114, 0.2378, 0.04071, 0.2378, 0.04071, 0.2378, 0.02114, 0.2378, 0.001567, 0.2378, 0.02114, 0.2378, 0.02114, 0.2378, 0.001567, 0.2378, 0.001567, 0.2378, 0.02114, 0.2378, 0.02114, 0.2378, 0.001567, 0.2378, 0.02114, 0.2378, 0.04071, 0.2378, 0.04071, 0.2378, 0.02114, 0.2378, 0.04071, 0.2378, 0.04071, 0.2378, 0.04071, 0.2378, 0.04071, 0.3965, 0.8049, 0.3965, 0.8049, 0.3965, 0.8049, 0.3965, 0.8049, 0.2378, 0.02114, 0.2378, 0.001567, 0.2378, 0.001567, 0.2378, 0.02114, 0.2378, 0.001567, 0.2378, 0.02114, 0.2378, 0.02114, 0.2378, 0.001567])
me_cube.materials.append(mat_material_005)
me_cube.use_remesh_preserve_volume = False
me_cube.use_remesh_preserve_attributes = False
me_cube.use_mirror_vertex_groups = False
me_cube.update()

# ---- objects
ob_cube = bpy.data.objects.new('Cube', me_cube)

# ---- transforms, parenting, visibility, modifiers, constraints
ob_cube.location = (0.0, 0.7182, 0.1971)
ob_cube.rotation_euler = (-1.629e-07, -7.55e-08, -1.571)
ob_cube.scale = (1.0, 1.0, 0.7815)
ob_cube.lock_rotations_4d = False
ob_cube.empty_display_type = 'ARROWS'
ob_cube.lineart.crease_threshold = 0.0
_vg = ob_cube.vertex_groups.new(name='Group')

# ---- collection membership
col_collection_1.objects.link(ob_cube)

# ---- scene / render settings (as saved in the file)
scene.frame_start = 1; scene.frame_end = 250; scene.frame_set(206)
scene.render.engine = 'BLENDER_EEVEE_NEXT'
scene.render.resolution_percentage = 50
scene.render.dither_intensity = 0.0
scene.cycles.use_denoising = False
scene.cycles.samples = 10
scene.cycles.sampling_pattern = 'TABULATED_SOBOL'
scene.cycles.light_sampling_threshold = 0.0
scene.cycles.use_adaptive_sampling = False
scene.cycles.use_light_tree = False
scene.cycles.blur_glossy = 0.0
scene.cycles.pixel_filter_type = 'GAUSSIAN'
scene.cycles.sample_clamp_indirect = 0.0
scene.view_settings.view_transform = 'Standard'
bpy.context.view_layer.update()

# ---- added for rendering (the .blend has no active camera and no usable light): camera, sun
cam_auto = bpy.data.cameras.new('AutoCamera')
cam_auto.lens = 50.0
cam_auto.sensor_width = 36.0
cam_auto.clip_end = 1000.0
ob_auto_camera = bpy.data.objects.new('AutoCamera', cam_auto)
scene.collection.objects.link(ob_auto_camera)
ob_auto_camera.location = (12.2562, -14.0595, 11.4827)
ob_auto_camera.rotation_euler = (1.09748, -7.21219e-08, 0.694738)
scene.camera = ob_auto_camera
light_auto_sun = bpy.data.lights.new('AutoSun', 'SUN')
light_auto_sun.energy = 3.0
light_auto_sun.angle = 0.0523599
ob_auto_sun = bpy.data.objects.new('AutoSun', light_auto_sun)
scene.collection.objects.link(ob_auto_sun)
ob_auto_sun.rotation_euler = (0.872665, 0.174533, 0.523599)
bpy.context.view_layer.update()

